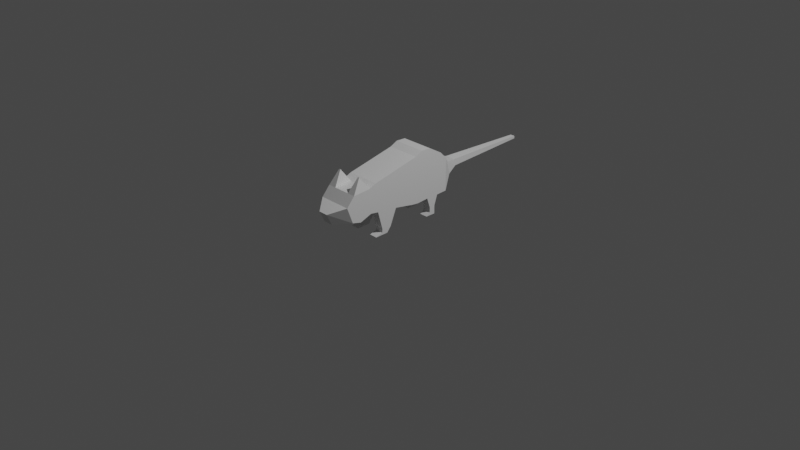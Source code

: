 # Source: rat.blend  (saved by Blender 2.81.16; exported with 4.5.12 LTS)
import bpy
from mathutils import Matrix  # noqa: F401  (used for matrix-valued properties, if any)

bpy.ops.wm.read_factory_settings(use_empty=True)
scene = bpy.context.scene
scene.name = 'Scene'

# ---- collections
col_collection = bpy.data.collections.new('Collection'); scene.collection.children.link(col_collection)

# ---- materials (node trees are filled in below, after node groups)
mat_material = bpy.data.materials.new('Material')
mat_material.alpha_threshold = 0.0
mat_material.use_transparent_shadow = False
mat_material.line_color = (0.0, 0.0, 0.0, 1.0)

# ---- material node trees
mat_material.use_nodes = True; mat_material.node_tree.nodes.clear()
_N = mat_material.node_tree.nodes; _L = mat_material.node_tree.links
n0 = _N.new('ShaderNodeOutputMaterial'); n0.name = 'Material Output'; n0.location = (300, 300)
n1 = _N.new('ShaderNodeBsdfPrincipled'); n1.name = 'Principled BSDF'; n1.location = (10, 300)
n1.distribution = 'GGX'
n1.subsurface_method = 'BURLEY'
n1.inputs[2].default_value = 0.4
n1.inputs[3].default_value = 1.45
n1.inputs[27].default_value = (0.0, 0.0, 0.0, 1.0)
n1.inputs[28].default_value = 1.0
_L.new(n1.outputs[0], n0.inputs[0])
n0.is_active_output = True

# ---- world
world_world = bpy.data.worlds.new('World'); scene.world = world_world
world_world.use_nodes = True; world_world.node_tree.nodes.clear()
_N = world_world.node_tree.nodes; _L = world_world.node_tree.links
n0 = _N.new('ShaderNodeOutputWorld'); n0.name = 'World Output'; n0.location = (300, 300)
n1 = _N.new('ShaderNodeBackground'); n1.name = 'Background'; n1.location = (10, 300)
n1.inputs[0].default_value = (0.05088, 0.05088, 0.05088, 1.0)
_L.new(n1.outputs[0], n0.inputs[0])
n0.is_active_output = True
world_world.color = (0.05088, 0.05088, 0.05088)
world_world.use_sun_shadow = False
world_world.sun_shadow_jitter_overblur = 0.0

# ---- cameras
cam_camera = bpy.data.cameras.new('Camera')
cam_camera.clip_end = 100.0
cam_camera.ortho_scale = 7.314

# ---- lights
light_light = bpy.data.lights.new('Light', 'POINT')
light_light.transmission_factor = 0.0
light_light.energy = 1000.0
light_light.shadow_soft_size = 0.1
light_light.shadow_maximum_resolution = 0.006
light_light.use_absolute_resolution = True

# ---- meshes
me_cube = bpy.data.meshes.new('Cube')
me_cube.from_pydata([(0.4068, -1.264, 0.5066), (0.4068, -1.226, -0.09205), (0.1193, -2.231, 0.112), (0.1193, -2.097, -0.1679), (0.4068, -1.9, 0.2533), (0.4068, -1.751, -0.1451), (0.4068, -1.524, -0.204), (0.4068, -1.702, 0.4794), (0.2839, 1.258, 0.3684), (0.2839, 1.316, 0.0502), (0.05757, 3.823, 0.2294), (0.05757, 3.823, 0.168), (0.4068, 0.5501, 0.9375), (0.4068, 0.4861, -0.2764), (0.05761, -2.097, -0.1679), (0.2034, -1.264, 0.5066), (0.2034, -1.226, -0.09205), (0.05761, -2.231, 0.112), (0.2034, -1.9, 0.2533), (0.2034, -1.751, -0.1451), (0.2034, -1.524, -0.204), (0.2034, -1.702, 0.4794), (0.2034, 1.258, 0.3684), (0.2034, 1.316, 0.0502), (0.04471, 3.823, 0.2294), (0.04471, 3.823, 0.168), (0.2034, 0.4861, -0.2764), (0.2034, 0.5501, 0.9375), (0.3255, -1.479, 0.8158), (0.2858, -1.48, 0.8187), (0.4068, 0.8905, 0.7378), (0.4068, 0.8014, -0.2755), (0.2034, 0.8014, -0.2755), (0.2034, 0.8905, 0.7378), (0.4068, 0.117, 0.8567), (0.4068, 0.02646, -0.2837), (0.2034, 0.117, 0.8567), (0.2034, 0.02646, -0.2837), (0.4068, 0.3029, 0.9467), (0.4068, 0.1907, -0.3003), (0.2034, 0.3029, 0.9467), (0.2034, 0.1907, -0.3003), (0.4068, -0.5822, 0.6985), (0.4068, -0.4878, -0.1896), (0.2034, -0.5822, 0.6985), (0.2034, -0.4878, -0.1896), (0.4068, -1.082, 0.5858), (0.4068, -1.019, -0.1248), (0.2034, -1.082, 0.5858), (0.2034, -1.019, -0.1248), (0.4068, 1.072, 0.5553), (0.4068, 1.074, -0.2623), (0.2034, 1.074, -0.2623), (0.2034, 1.072, 0.5553), (0.4068, 0.5723, -0.5294), (0.2034, 0.5723, -0.5294), (0.4068, 0.7169, -0.5286), (0.2034, 0.7169, -0.5286), (0.4068, -0.6497, -0.5844), (0.2034, -0.6497, -0.5844), (0.4068, -0.8944, -0.5841), (0.2034, -0.8944, -0.5841), (0.4068, -0.7514, -0.7136), (0.2034, -0.7514, -0.7136), (0.4068, -1.079, -0.7226), (0.2034, -1.079, -0.7226), (0.2034, -0.9037, -0.6626), (0.4068, -0.9037, -0.6626), (0.2034, -0.7098, -0.6582), (0.4068, -0.7098, -0.6582), (0.4068, 0.5734, -0.6552), (0.2034, 0.5734, -0.6552), (0.4068, 0.7179, -0.6544), (0.2034, 0.7179, -0.6544), (0.4068, 0.4719, -0.729), (0.2034, 0.4719, -0.729), (0.4068, 0.7179, -0.7282), (0.2034, 0.7179, -0.7282), (0.131, 1.622, 0.2743), (0.131, 1.671, 0.108), (0.08686, 1.671, 0.108), (0.08686, 1.622, 0.2743), (-0.4068, -1.264, 0.5066), (-0.4068, -1.226, -0.09205), (-0.1193, -2.231, 0.112), (-0.1193, -2.097, -0.1679), (-6.209e-09, -1.226, -0.09205), (-6.209e-09, -2.231, 0.112), (-6.209e-09, -2.097, -0.1679), (-6.209e-09, -1.264, 0.5066), (-0.4068, -1.9, 0.2533), (-0.4068, -1.751, -0.1451), (-6.209e-09, -1.751, -0.1451), (-6.209e-09, -1.9, 0.2533), (-0.4068, -1.524, -0.204), (-0.4068, -1.702, 0.4794), (-6.209e-09, -1.524, -0.204), (-6.209e-09, -1.702, 0.4794), (-0.2839, 1.258, 0.3684), (-0.2839, 1.316, 0.0502), (-6.209e-09, 1.316, 0.0502), (-6.209e-09, 1.258, 0.3684), (-0.05757, 3.823, 0.2294), (-0.05757, 3.823, 0.168), (-6.209e-09, 3.823, 0.168), (-6.209e-09, 3.823, 0.2294), (-6.209e-09, 0.4861, -0.2764), (-0.4068, 0.5501, 0.9375), (-6.209e-09, 0.5501, 0.9375), (-0.4068, 0.4861, -0.2764), (-0.05761, -2.097, -0.1679), (-0.2034, -1.264, 0.5066), (-0.2034, -1.226, -0.09205), (-0.05761, -2.231, 0.112), (-0.2034, -1.9, 0.2533), (-0.2034, -1.751, -0.1451), (-0.2034, -1.524, -0.204), (-0.2034, -1.702, 0.4794), (-0.2034, 1.258, 0.3684), (-0.2034, 1.316, 0.0502), (-0.04471, 3.823, 0.2294), (-0.04471, 3.823, 0.168), (-0.2034, 0.4861, -0.2764), (-0.2034, 0.5501, 0.9375), (-0.3255, -1.479, 0.8158), (-0.2858, -1.48, 0.8187), (-6.209e-09, 0.8014, -0.2755), (-0.4068, 0.8905, 0.7378), (-0.4068, 0.8014, -0.2755), (-6.209e-09, 0.8905, 0.7378), (-0.2034, 0.8014, -0.2755), (-0.2034, 0.8905, 0.7378), (-6.209e-09, 0.02646, -0.2837), (-6.209e-09, 0.117, 0.8567), (-0.4068, 0.117, 0.8567), (-0.4068, 0.02646, -0.2837), (-0.2034, 0.117, 0.8567), (-0.2034, 0.02646, -0.2837), (-6.209e-09, 0.1907, -0.3003), (-0.4068, 0.3029, 0.9467), (-0.4068, 0.1907, -0.3003), (-0.2034, 0.3029, 0.9467), (-0.2034, 0.1907, -0.3003), (-6.209e-09, 0.3029, 0.9467), (-6.209e-09, -0.5822, 0.6985), (-6.209e-09, -0.4878, -0.1896), (-0.4068, -0.5822, 0.6985), (-0.4068, -0.4878, -0.1896), (-0.2034, -0.5822, 0.6985), (-0.2034, -0.4878, -0.1896), (-6.209e-09, -1.082, 0.5858), (-6.209e-09, -1.019, -0.1248), (-0.4068, -1.082, 0.5858), (-0.4068, -1.019, -0.1248), (-0.2034, -1.082, 0.5858), (-0.2034, -1.019, -0.1248), (-6.209e-09, 1.074, -0.2623), (-0.4068, 1.072, 0.5553), (-0.4068, 1.074, -0.2623), (-0.2034, 1.074, -0.2623), (-0.2034, 1.072, 0.5553), (-6.209e-09, 1.072, 0.5553), (-0.4068, 0.5723, -0.5294), (-0.2034, 0.5723, -0.5294), (-0.4068, 0.7169, -0.5286), (-0.2034, 0.7169, -0.5286), (-0.4068, -0.6497, -0.5844), (-0.2034, -0.6497, -0.5844), (-0.4068, -0.8944, -0.5841), (-0.2034, -0.8944, -0.5841), (-0.4068, -0.7514, -0.7136), (-0.2034, -0.7514, -0.7136), (-0.4068, -1.079, -0.7226), (-0.2034, -1.079, -0.7226), (-0.2034, -0.9037, -0.6626), (-0.4068, -0.9037, -0.6626), (-0.2034, -0.7098, -0.6582), (-0.4068, -0.7098, -0.6582), (-0.4068, 0.5734, -0.6552), (-0.2034, 0.5734, -0.6552), (-0.4068, 0.7179, -0.6544), (-0.2034, 0.7179, -0.6544), (-0.4068, 0.4719, -0.729), (-0.2034, 0.4719, -0.729), (-0.4068, 0.7179, -0.7282), (-0.2034, 0.7179, -0.7282), (-0.131, 1.622, 0.2743), (-6.209e-09, 1.622, 0.2743), (-6.209e-09, 1.671, 0.108), (-0.131, 1.671, 0.108), (-0.08686, 1.671, 0.108), (-0.08686, 1.622, 0.2743)], [], [(19, 5, 3, 14), (5, 4, 2, 3), (53, 50, 8, 22), (14, 17, 87, 88), (18, 93, 87, 17), (21, 97, 93, 18), (6, 7, 4, 5), (20, 6, 5, 19), (16, 1, 6, 20), (1, 0, 7, 6), (15, 89, 97, 21), (81, 78, 10, 24), (50, 51, 9, 8), (52, 156, 100, 23), (25, 24, 10, 11), (80, 188, 104, 25), (78, 79, 11, 10), (41, 138, 106, 26), (38, 39, 13, 12), (40, 38, 12, 27), (143, 40, 27, 108), (39, 41, 26, 13), (79, 80, 25, 11), (104, 105, 24, 25), (51, 52, 23, 9), (187, 81, 24, 105), (21, 7, 28, 29), (86, 16, 20, 96), (96, 20, 19, 92), (7, 21, 18, 4), (4, 18, 17, 2), (3, 2, 17, 14), (161, 53, 22, 101), (92, 19, 14, 88), (15, 21, 29), (0, 15, 29, 28), (7, 0, 28), (108, 27, 33, 129), (31, 13, 54, 56), (26, 106, 126, 32), (12, 13, 31, 30), (27, 12, 30, 33), (43, 45, 37, 35), (144, 44, 36, 133), (44, 42, 34, 36), (42, 43, 35, 34), (45, 145, 132, 37), (35, 37, 41, 39), (133, 36, 40, 143), (36, 34, 38, 40), (34, 35, 39, 38), (37, 132, 138, 41), (49, 151, 145, 45), (46, 47, 43, 42), (48, 46, 42, 44), (150, 48, 44, 144), (49, 45, 59, 61), (1, 16, 49, 47), (89, 15, 48, 150), (15, 0, 46, 48), (0, 1, 47, 46), (16, 86, 151, 49), (129, 33, 53, 161), (31, 32, 52, 51), (32, 126, 156, 52), (30, 31, 51, 50), (33, 30, 50, 53), (55, 57, 73, 71), (32, 31, 56, 57), (13, 26, 55, 54), (26, 32, 57, 55), (67, 66, 65, 64), (43, 47, 60, 58), (45, 43, 58, 59), (47, 49, 61, 60), (64, 65, 63, 62), (66, 68, 63, 65), (68, 69, 62, 63), (69, 67, 64, 62), (58, 60, 67, 69), (59, 58, 69, 68), (61, 59, 68, 66), (60, 61, 66, 67), (73, 72, 76, 77), (54, 55, 71, 70), (57, 56, 72, 73), (56, 54, 70, 72), (74, 75, 77, 76), (72, 70, 74, 76), (71, 73, 77, 75), (70, 71, 75, 74), (101, 22, 81, 187), (9, 23, 80, 79), (8, 9, 79, 78), (23, 100, 188, 80), (22, 8, 78, 81), (115, 110, 85, 91), (91, 85, 84, 90), (160, 118, 98, 157), (110, 88, 87, 113), (114, 113, 87, 93), (117, 114, 93, 97), (94, 91, 90, 95), (116, 115, 91, 94), (112, 116, 94, 83), (83, 94, 95, 82), (111, 117, 97, 89), (191, 120, 102, 186), (157, 98, 99, 158), (159, 119, 100, 156), (121, 103, 102, 120), (190, 121, 104, 188), (186, 102, 103, 189), (142, 122, 106, 138), (139, 107, 109, 140), (141, 123, 107, 139), (143, 108, 123, 141), (140, 109, 122, 142), (189, 103, 121, 190), (104, 121, 120, 105), (158, 99, 119, 159), (187, 105, 120, 191), (117, 125, 124, 95), (86, 96, 116, 112), (96, 92, 115, 116), (95, 90, 114, 117), (90, 84, 113, 114), (85, 110, 113, 84), (161, 101, 118, 160), (92, 88, 110, 115), (111, 125, 117), (82, 124, 125, 111), (95, 124, 82), (108, 129, 131, 123), (128, 164, 162, 109), (122, 130, 126, 106), (107, 127, 128, 109), (123, 131, 127, 107), (147, 135, 137, 149), (144, 133, 136, 148), (148, 136, 134, 146), (146, 134, 135, 147), (149, 137, 132, 145), (135, 140, 142, 137), (133, 143, 141, 136), (136, 141, 139, 134), (134, 139, 140, 135), (137, 142, 138, 132), (155, 149, 145, 151), (152, 146, 147, 153), (154, 148, 146, 152), (150, 144, 148, 154), (155, 169, 167, 149), (83, 153, 155, 112), (89, 150, 154, 111), (111, 154, 152, 82), (82, 152, 153, 83), (112, 155, 151, 86), (129, 161, 160, 131), (128, 158, 159, 130), (130, 159, 156, 126), (127, 157, 158, 128), (131, 160, 157, 127), (163, 179, 181, 165), (130, 165, 164, 128), (109, 162, 163, 122), (122, 163, 165, 130), (175, 172, 173, 174), (147, 166, 168, 153), (149, 167, 166, 147), (153, 168, 169, 155), (172, 170, 171, 173), (174, 173, 171, 176), (176, 171, 170, 177), (177, 170, 172, 175), (166, 177, 175, 168), (167, 176, 177, 166), (169, 174, 176, 167), (168, 175, 174, 169), (181, 185, 184, 180), (162, 178, 179, 163), (165, 181, 180, 164), (164, 180, 178, 162), (182, 184, 185, 183), (180, 184, 182, 178), (179, 183, 185, 181), (178, 182, 183, 179), (101, 187, 191, 118), (99, 189, 190, 119), (98, 186, 189, 99), (119, 190, 188, 100), (118, 191, 186, 98)])
_uv = me_cube.uv_layers.new(name='UVMap')
_uv.uv.foreach_set('vector', [0.3125, 0.6506, 0.375, 0.6506, 0.375, 0.75, 0.3125, 0.75, 0.375, 0.6506, 0.625, 0.6506, 0.625, 0.75, 0.375, 0.75, 0.6875, 0.5, 0.625, 0.5, 0.625, 0.5, 0.6875, 0.5, 0.375, 0.8125, 0.625, 0.8125, 0.625, 0.875, 0.375, 0.875, 0.6875, 0.6506, 0.75, 0.6506, 0.75, 0.75, 0.6875, 0.75, 0.6875, 0.5855, 0.75, 0.5855, 0.75, 0.6506, 0.6875, 0.6506, 0.375, 0.5855, 0.625, 0.5855, 0.625, 0.6506, 0.375, 0.6506, 0.3125, 0.5855, 0.375, 0.5855, 0.375, 0.6506, 0.3125, 0.6506, 0.3125, 0.5, 0.375, 0.5, 0.375, 0.5855, 0.3125, 0.5855, 0.375, 0.5, 0.625, 0.5, 0.625, 0.5855, 0.375, 0.5855, 0.6875, 0.5, 0.75, 0.5, 0.75, 0.5855, 0.6875, 0.5855, 0.6875, 0.5, 0.625, 0.5, 0.625, 0.5, 0.6875, 0.5, 0.625, 0.5, 0.375, 0.5, 0.375, 0.5, 0.625, 0.5, 0.3125, 0.5, 0.25, 0.5, 0.25, 0.5, 0.3125, 0.5, 0.375, 0.4375, 0.625, 0.4375, 0.625, 0.5, 0.375, 0.5, 0.3125, 0.5, 0.25, 0.5, 0.25, 0.5, 0.3125, 0.5, 0.625, 0.5, 0.375, 0.5, 0.375, 0.5, 0.625, 0.5, 0.3125, 0.5, 0.25, 0.5, 0.25, 0.5, 0.3125, 0.5, 0.625, 0.5, 0.375, 0.5, 0.375, 0.5, 0.625, 0.5, 0.6875, 0.5, 0.625, 0.5, 0.625, 0.5, 0.6875, 0.5, 0.75, 0.5, 0.6875, 0.5, 0.6875, 0.5, 0.75, 0.5, 0.375, 0.5, 0.3125, 0.5, 0.3125, 0.5, 0.375, 0.5, 0.375, 0.5, 0.3125, 0.5, 0.3125, 0.5, 0.375, 0.5, 0.375, 0.375, 0.625, 0.375, 0.625, 0.4375, 0.375, 0.4375, 0.375, 0.5, 0.3125, 0.5, 0.3125, 0.5, 0.375, 0.5, 0.75, 0.5, 0.6875, 0.5, 0.6875, 0.5, 0.75, 0.5, 0.6875, 0.5855, 0.625, 0.5855, 0.625, 0.5855, 0.6875, 0.5855, 0.25, 0.5, 0.3125, 0.5, 0.3125, 0.5855, 0.25, 0.5855, 0.25, 0.5855, 0.3125, 0.5855, 0.3125, 0.6506, 0.25, 0.6506, 0.625, 0.5855, 0.6875, 0.5855, 0.6875, 0.6506, 0.625, 0.6506, 0.625, 0.6506, 0.6875, 0.6506, 0.6875, 0.75, 0.625, 0.75, 0.375, 0.75, 0.625, 0.75, 0.625, 0.8125, 0.375, 0.8125, 0.75, 0.5, 0.6875, 0.5, 0.6875, 0.5, 0.75, 0.5, 0.25, 0.6506, 0.3125, 0.6506, 0.3125, 0.75, 0.25, 0.75, 0.6875, 0.5, 0.6875, 0.5855, 0.6875, 0.5, 0.625, 0.5, 0.6875, 0.5, 0.6875, 0.5, 0.625, 0.5, 0.625, 0.5855, 0.625, 0.5, 0.625, 0.5855, 0.75, 0.5, 0.6875, 0.5, 0.6875, 0.5, 0.75, 0.5, 0.375, 0.5, 0.375, 0.5, 0.375, 0.5, 0.375, 0.5, 0.3125, 0.5, 0.25, 0.5, 0.25, 0.5, 0.3125, 0.5, 0.625, 0.5, 0.375, 0.5, 0.375, 0.5, 0.625, 0.5, 0.6875, 0.5, 0.625, 0.5, 0.625, 0.5, 0.6875, 0.5, 0.375, 0.5, 0.3125, 0.5, 0.3125, 0.5, 0.375, 0.5, 0.75, 0.5, 0.6875, 0.5, 0.6875, 0.5, 0.75, 0.5, 0.6875, 0.5, 0.625, 0.5, 0.625, 0.5, 0.6875, 0.5, 0.625, 0.5, 0.375, 0.5, 0.375, 0.5, 0.625, 0.5, 0.3125, 0.5, 0.25, 0.5, 0.25, 0.5, 0.3125, 0.5, 0.375, 0.5, 0.3125, 0.5, 0.3125, 0.5, 0.375, 0.5, 0.75, 0.5, 0.6875, 0.5, 0.6875, 0.5, 0.75, 0.5, 0.6875, 0.5, 0.625, 0.5, 0.625, 0.5, 0.6875, 0.5, 0.625, 0.5, 0.375, 0.5, 0.375, 0.5, 0.625, 0.5, 0.3125, 0.5, 0.25, 0.5, 0.25, 0.5, 0.3125, 0.5, 0.3125, 0.5, 0.25, 0.5, 0.25, 0.5, 0.3125, 0.5, 0.625, 0.5, 0.375, 0.5, 0.375, 0.5, 0.625, 0.5, 0.6875, 0.5, 0.625, 0.5, 0.625, 0.5, 0.6875, 0.5, 0.75, 0.5, 0.6875, 0.5, 0.6875, 0.5, 0.75, 0.5, 0.3125, 0.5, 0.3125, 0.5, 0.3125, 0.5, 0.3125, 0.5, 0.375, 0.5, 0.3125, 0.5, 0.3125, 0.5, 0.375, 0.5, 0.75, 0.5, 0.6875, 0.5, 0.6875, 0.5, 0.75, 0.5, 0.6875, 0.5, 0.625, 0.5, 0.625, 0.5, 0.6875, 0.5, 0.625, 0.5, 0.375, 0.5, 0.375, 0.5, 0.625, 0.5, 0.3125, 0.5, 0.25, 0.5, 0.25, 0.5, 0.3125, 0.5, 0.75, 0.5, 0.6875, 0.5, 0.6875, 0.5, 0.75, 0.5, 0.375, 0.5, 0.3125, 0.5, 0.3125, 0.5, 0.375, 0.5, 0.3125, 0.5, 0.25, 0.5, 0.25, 0.5, 0.3125, 0.5, 0.625, 0.5, 0.375, 0.5, 0.375, 0.5, 0.625, 0.5, 0.6875, 0.5, 0.625, 0.5, 0.625, 0.5, 0.6875, 0.5, 0.3125, 0.5, 0.3125, 0.5, 0.3125, 0.5, 0.3125, 0.5, 0.3125, 0.5, 0.375, 0.5, 0.375, 0.5, 0.3125, 0.5, 0.375, 0.5, 0.3125, 0.5, 0.3125, 0.5, 0.375, 0.5, 0.3125, 0.5, 0.3125, 0.5, 0.3125, 0.5, 0.3125, 0.5, 0.375, 0.5, 0.3125, 0.5, 0.3125, 0.5, 0.375, 0.5, 0.375, 0.5, 0.375, 0.5, 0.375, 0.5, 0.375, 0.5, 0.3125, 0.5, 0.375, 0.5, 0.375, 0.5, 0.3125, 0.5, 0.375, 0.5, 0.3125, 0.5, 0.3125, 0.5, 0.375, 0.5, 0.375, 0.5, 0.3125, 0.5, 0.3125, 0.5, 0.375, 0.5, 0.3125, 0.5, 0.3125, 0.5, 0.3125, 0.5, 0.3125, 0.5, 0.3125, 0.5, 0.375, 0.5, 0.375, 0.5, 0.3125, 0.5, 0.375, 0.5, 0.375, 0.5, 0.375, 0.5, 0.375, 0.5, 0.375, 0.5, 0.375, 0.5, 0.375, 0.5, 0.375, 0.5, 0.3125, 0.5, 0.375, 0.5, 0.375, 0.5, 0.3125, 0.5, 0.3125, 0.5, 0.3125, 0.5, 0.3125, 0.5, 0.3125, 0.5, 0.375, 0.5, 0.3125, 0.5, 0.3125, 0.5, 0.375, 0.5, 0.3125, 0.5, 0.375, 0.5, 0.375, 0.5, 0.3125, 0.5, 0.375, 0.5, 0.3125, 0.5, 0.3125, 0.5, 0.375, 0.5, 0.3125, 0.5, 0.375, 0.5, 0.375, 0.5, 0.3125, 0.5, 0.375, 0.5, 0.375, 0.5, 0.375, 0.5, 0.375, 0.5, 0.375, 0.5, 0.3125, 0.5, 0.3125, 0.5, 0.375, 0.5, 0.375, 0.5, 0.375, 0.5, 0.375, 0.5, 0.375, 0.5, 0.3125, 0.5, 0.3125, 0.5, 0.3125, 0.5, 0.3125, 0.5, 0.375, 0.5, 0.3125, 0.5, 0.3125, 0.5, 0.375, 0.5, 0.75, 0.5, 0.6875, 0.5, 0.6875, 0.5, 0.75, 0.5, 0.375, 0.5, 0.3125, 0.5, 0.3125, 0.5, 0.375, 0.5, 0.625, 0.5, 0.375, 0.5, 0.375, 0.5, 0.625, 0.5, 0.3125, 0.5, 0.25, 0.5, 0.25, 0.5, 0.3125, 0.5, 0.6875, 0.5, 0.625, 0.5, 0.625, 0.5, 0.6875, 0.5, 0.3125, 0.6506, 0.3125, 0.75, 0.375, 0.75, 0.375, 0.6506, 0.375, 0.6506, 0.375, 0.75, 0.625, 0.75, 0.625, 0.6506, 0.6875, 0.5, 0.6875, 0.5, 0.625, 0.5, 0.625, 0.5, 0.375, 0.8125, 0.375, 0.875, 0.625, 0.875, 0.625, 0.8125, 0.6875, 0.6506, 0.6875, 0.75, 0.75, 0.75, 0.75, 0.6506, 0.6875, 0.5855, 0.6875, 0.6506, 0.75, 0.6506, 0.75, 0.5855, 0.375, 0.5855, 0.375, 0.6506, 0.625, 0.6506, 0.625, 0.5855, 0.3125, 0.5855, 0.3125, 0.6506, 0.375, 0.6506, 0.375, 0.5855, 0.3125, 0.5, 0.3125, 0.5855, 0.375, 0.5855, 0.375, 0.5, 0.375, 0.5, 0.375, 0.5855, 0.625, 0.5855, 0.625, 0.5, 0.6875, 0.5, 0.6875, 0.5855, 0.75, 0.5855, 0.75, 0.5, 0.6875, 0.5, 0.6875, 0.5, 0.625, 0.5, 0.625, 0.5, 0.625, 0.5, 0.625, 0.5, 0.375, 0.5, 0.375, 0.5, 0.3125, 0.5, 0.3125, 0.5, 0.25, 0.5, 0.25, 0.5, 0.375, 0.4375, 0.375, 0.5, 0.625, 0.5, 0.625, 0.4375, 0.3125, 0.5, 0.3125, 0.5, 0.25, 0.5, 0.25, 0.5, 0.625, 0.5, 0.625, 0.5, 0.375, 0.5, 0.375, 0.5, 0.3125, 0.5, 0.3125, 0.5, 0.25, 0.5, 0.25, 0.5, 0.625, 0.5, 0.625, 0.5, 0.375, 0.5, 0.375, 0.5, 0.6875, 0.5, 0.6875, 0.5, 0.625, 0.5, 0.625, 0.5, 0.75, 0.5, 0.75, 0.5, 0.6875, 0.5, 0.6875, 0.5, 0.375, 0.5, 0.375, 0.5, 0.3125, 0.5, 0.3125, 0.5, 0.375, 0.5, 0.375, 0.5, 0.3125, 0.5, 0.3125, 0.5, 0.375, 0.375, 0.375, 0.4375, 0.625, 0.4375, 0.625, 0.375, 0.375, 0.5, 0.375, 0.5, 0.3125, 0.5, 0.3125, 0.5, 0.75, 0.5, 0.75, 0.5, 0.6875, 0.5, 0.6875, 0.5, 0.6875, 0.5855, 0.6875, 0.5855, 0.625, 0.5855, 0.625, 0.5855, 0.25, 0.5, 0.25, 0.5855, 0.3125, 0.5855, 0.3125, 0.5, 0.25, 0.5855, 0.25, 0.6506, 0.3125, 0.6506, 0.3125, 0.5855, 0.625, 0.5855, 0.625, 0.6506, 0.6875, 0.6506, 0.6875, 0.5855, 0.625, 0.6506, 0.625, 0.75, 0.6875, 0.75, 0.6875, 0.6506, 0.375, 0.75, 0.375, 0.8125, 0.625, 0.8125, 0.625, 0.75, 0.75, 0.5, 0.75, 0.5, 0.6875, 0.5, 0.6875, 0.5, 0.25, 0.6506, 0.25, 0.75, 0.3125, 0.75, 0.3125, 0.6506, 0.6875, 0.5, 0.6875, 0.5, 0.6875, 0.5855, 0.625, 0.5, 0.625, 0.5, 0.6875, 0.5, 0.6875, 0.5, 0.625, 0.5855, 0.625, 0.5855, 0.625, 0.5, 0.75, 0.5, 0.75, 0.5, 0.6875, 0.5, 0.6875, 0.5, 0.375, 0.5, 0.375, 0.5, 0.375, 0.5, 0.375, 0.5, 0.3125, 0.5, 0.3125, 0.5, 0.25, 0.5, 0.25, 0.5, 0.625, 0.5, 0.625, 0.5, 0.375, 0.5, 0.375, 0.5, 0.6875, 0.5, 0.6875, 0.5, 0.625, 0.5, 0.625, 0.5, 0.375, 0.5, 0.375, 0.5, 0.3125, 0.5, 0.3125, 0.5, 0.75, 0.5, 0.75, 0.5, 0.6875, 0.5, 0.6875, 0.5, 0.6875, 0.5, 0.6875, 0.5, 0.625, 0.5, 0.625, 0.5, 0.625, 0.5, 0.625, 0.5, 0.375, 0.5, 0.375, 0.5, 0.3125, 0.5, 0.3125, 0.5, 0.25, 0.5, 0.25, 0.5, 0.375, 0.5, 0.375, 0.5, 0.3125, 0.5, 0.3125, 0.5, 0.75, 0.5, 0.75, 0.5, 0.6875, 0.5, 0.6875, 0.5, 0.6875, 0.5, 0.6875, 0.5, 0.625, 0.5, 0.625, 0.5, 0.625, 0.5, 0.625, 0.5, 0.375, 0.5, 0.375, 0.5, 0.3125, 0.5, 0.3125, 0.5, 0.25, 0.5, 0.25, 0.5, 0.3125, 0.5, 0.3125, 0.5, 0.25, 0.5, 0.25, 0.5, 0.625, 0.5, 0.625, 0.5, 0.375, 0.5, 0.375, 0.5, 0.6875, 0.5, 0.6875, 0.5, 0.625, 0.5, 0.625, 0.5, 0.75, 0.5, 0.75, 0.5, 0.6875, 0.5, 0.6875, 0.5, 0.3125, 0.5, 0.3125, 0.5, 0.3125, 0.5, 0.3125, 0.5, 0.375, 0.5, 0.375, 0.5, 0.3125, 0.5, 0.3125, 0.5, 0.75, 0.5, 0.75, 0.5, 0.6875, 0.5, 0.6875, 0.5, 0.6875, 0.5, 0.6875, 0.5, 0.625, 0.5, 0.625, 0.5, 0.625, 0.5, 0.625, 0.5, 0.375, 0.5, 0.375, 0.5, 0.3125, 0.5, 0.3125, 0.5, 0.25, 0.5, 0.25, 0.5, 0.75, 0.5, 0.75, 0.5, 0.6875, 0.5, 0.6875, 0.5, 0.375, 0.5, 0.375, 0.5, 0.3125, 0.5, 0.3125, 0.5, 0.3125, 0.5, 0.3125, 0.5, 0.25, 0.5, 0.25, 0.5, 0.625, 0.5, 0.625, 0.5, 0.375, 0.5, 0.375, 0.5, 0.6875, 0.5, 0.6875, 0.5, 0.625, 0.5, 0.625, 0.5, 0.3125, 0.5, 0.3125, 0.5, 0.3125, 0.5, 0.3125, 0.5, 0.3125, 0.5, 0.3125, 0.5, 0.375, 0.5, 0.375, 0.5, 0.375, 0.5, 0.375, 0.5, 0.3125, 0.5, 0.3125, 0.5, 0.3125, 0.5, 0.3125, 0.5, 0.3125, 0.5, 0.3125, 0.5, 0.375, 0.5, 0.375, 0.5, 0.3125, 0.5, 0.3125, 0.5, 0.375, 0.5, 0.375, 0.5, 0.375, 0.5, 0.375, 0.5, 0.3125, 0.5, 0.3125, 0.5, 0.375, 0.5, 0.375, 0.5, 0.375, 0.5, 0.375, 0.5, 0.3125, 0.5, 0.3125, 0.5, 0.375, 0.5, 0.375, 0.5, 0.3125, 0.5, 0.3125, 0.5, 0.3125, 0.5, 0.3125, 0.5, 0.3125, 0.5, 0.3125, 0.5, 0.3125, 0.5, 0.3125, 0.5, 0.375, 0.5, 0.375, 0.5, 0.375, 0.5, 0.375, 0.5, 0.375, 0.5, 0.375, 0.5, 0.375, 0.5, 0.375, 0.5, 0.375, 0.5, 0.375, 0.5, 0.3125, 0.5, 0.3125, 0.5, 0.375, 0.5, 0.375, 0.5, 0.3125, 0.5, 0.3125, 0.5, 0.3125, 0.5, 0.3125, 0.5, 0.375, 0.5, 0.375, 0.5, 0.3125, 0.5, 0.3125, 0.5, 0.3125, 0.5, 0.3125, 0.5, 0.375, 0.5, 0.375, 0.5, 0.375, 0.5, 0.375, 0.5, 0.3125, 0.5, 0.3125, 0.5, 0.3125, 0.5, 0.3125, 0.5, 0.375, 0.5, 0.375, 0.5, 0.375, 0.5, 0.375, 0.5, 0.375, 0.5, 0.375, 0.5, 0.375, 0.5, 0.375, 0.5, 0.3125, 0.5, 0.3125, 0.5, 0.375, 0.5, 0.375, 0.5, 0.375, 0.5, 0.375, 0.5, 0.3125, 0.5, 0.3125, 0.5, 0.3125, 0.5, 0.3125, 0.5, 0.375, 0.5, 0.375, 0.5, 0.3125, 0.5, 0.3125, 0.5, 0.75, 0.5, 0.75, 0.5, 0.6875, 0.5, 0.6875, 0.5, 0.375, 0.5, 0.375, 0.5, 0.3125, 0.5, 0.3125, 0.5, 0.625, 0.5, 0.625, 0.5, 0.375, 0.5, 0.375, 0.5, 0.3125, 0.5, 0.3125, 0.5, 0.25, 0.5, 0.25, 0.5, 0.6875, 0.5, 0.6875, 0.5, 0.625, 0.5, 0.625, 0.5])
me_cube.materials.append(mat_material)
me_cube.use_remesh_preserve_volume = False
me_cube.use_remesh_preserve_attributes = False
me_cube.use_mirror_vertex_groups = False
me_cube.update()

# ---- objects
ob_cube = bpy.data.objects.new('Cube', me_cube)
ob_light = bpy.data.objects.new('Light', light_light)
ob_camera = bpy.data.objects.new('Camera', cam_camera)
ob_empty = bpy.data.objects.new('Empty', None)
ob_empty_001 = bpy.data.objects.new('Empty.001', None)

# ---- transforms, parenting, visibility, modifiers, constraints
ob_cube.location = (6.209e-09, 0.002708, 0.3398)
ob_cube.scale = (0.4429, 0.4429, 0.4429)
ob_cube.lock_rotations_4d = False
ob_cube.empty_display_type = 'ARROWS'
ob_cube.lineart.crease_threshold = 0.0
ob_light.location = (4.076, 1.005, 5.904)
ob_light.rotation_euler = (0.6503, 0.05522, 1.866)
ob_light.lock_rotations_4d = False
ob_light.empty_display_type = 'ARROWS'
ob_light.color = (0.0, 0.0, 0.0, 0.0)
ob_light.lineart.crease_threshold = 0.0
ob_camera.location = (7.359, -6.926, 4.958)
ob_camera.rotation_euler = (1.109, 0.0, 0.8149)
ob_camera.lock_rotations_4d = False
ob_camera.empty_display_type = 'ARROWS'
ob_camera.color = (0.0, 0.0, 0.0, 0.0)
ob_camera.display_type = 'WIRE'
ob_camera.lineart.crease_threshold = 0.0
ob_empty.location = (3.0, 2.315, 1.129)
ob_empty.rotation_euler = (1.571, -0.0, 4.712)
ob_empty.scale = (2.137, 2.137, 2.137)
ob_empty.empty_display_type = 'IMAGE'
ob_empty.empty_display_size = 5.0
ob_empty.empty_image_depth = 'BACK'
ob_empty.show_empty_image_perspective = False
ob_empty.empty_image_side = 'FRONT'
ob_empty.lineart.crease_threshold = 0.0
ob_empty_001.location = (4.228, 3.0, 1.129)
ob_empty_001.rotation_euler = (1.571, 0.0, 6.283)
ob_empty_001.scale = (2.137, 2.137, 2.137)
ob_empty_001.empty_display_type = 'IMAGE'
ob_empty_001.empty_display_size = 5.0
ob_empty_001.empty_image_depth = 'BACK'
ob_empty_001.show_empty_image_perspective = False
ob_empty_001.empty_image_side = 'FRONT'
ob_empty_001.lineart.crease_threshold = 0.0

# ---- collection membership
col_collection.objects.link(ob_cube)
col_collection.objects.link(ob_light)
col_collection.objects.link(ob_camera)
col_collection.objects.link(ob_empty)
col_collection.objects.link(ob_empty_001)

# ---- scene / render settings (as saved in the file)
scene.camera = ob_camera
scene.frame_start = 1; scene.frame_end = 250; scene.frame_set(1)
scene.render.engine = 'BLENDER_EEVEE_NEXT'
scene.cycles.use_denoising = False
scene.cycles.samples = 128
scene.cycles.sampling_pattern = 'TABULATED_SOBOL'
scene.cycles.use_adaptive_sampling = False
scene.cycles.use_light_tree = False
scene.view_settings.view_transform = 'Filmic'
bpy.context.view_layer.update()
